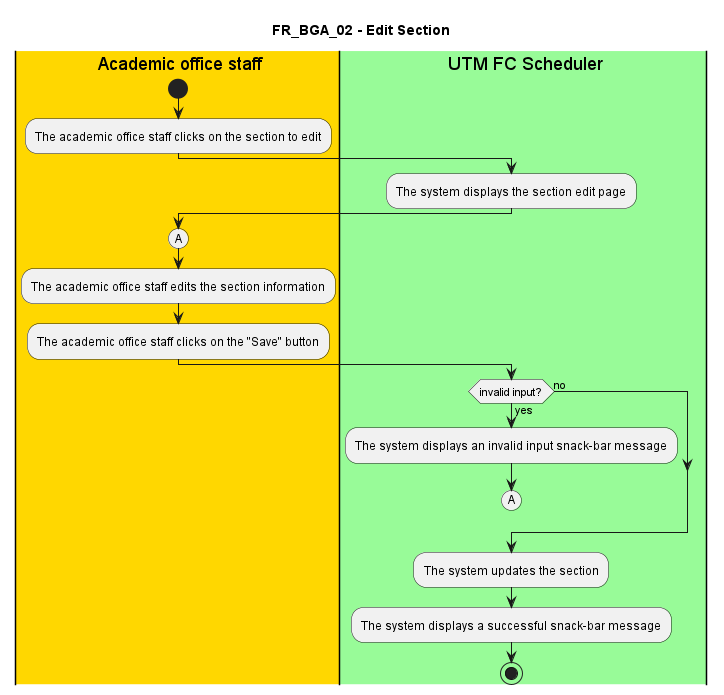

The diagram above was rendered by PlantUML. Its source (embedded in the PNG):
@startuml FR_BGA_02
title FR_BGA_02 - Edit Section


|#gold|eu| Academic office staff
|#palegreen|sys| UTM FC Scheduler

|eu|
start
:The academic office staff clicks on the section to edit;

|sys|
:The system displays the section edit page;

|eu|
(A)
:The academic office staff edits the section information;
:The academic office staff clicks on the "Save" button;

|sys|
if (invalid input?) then (yes)
  :The system displays an invalid input snack-bar message;
  (A)
  detach
else (no)
endif

|sys|
:The system updates the section;
:The system displays a successful snack-bar message;

stop

@enduml